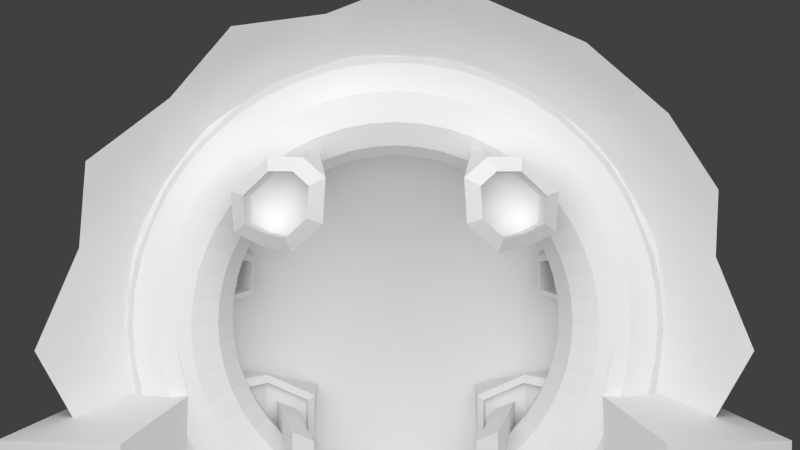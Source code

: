 # Source: helmet.blend  (saved by Blender 2.63.0; exported with 4.5.12 LTS)
import bpy
from mathutils import Matrix  # noqa: F401  (used for matrix-valued properties, if any)

bpy.ops.wm.read_factory_settings(use_empty=True)
scene = bpy.context.scene
scene.name = 'Scene'

# ---- collections
col_collection_1 = bpy.data.collections.new('Collection 1'); scene.collection.children.link(col_collection_1)

# ---- materials (node trees are filled in below, after node groups)
mat_frame = bpy.data.materials.new('frame')
mat_frame.alpha_threshold = 0.0
mat_frame.use_transparent_shadow = False
mat_frame.roughness = 0.5
mat_frame.line_color = (0.0, 0.0, 0.0, 1.0)
mat_shield = bpy.data.materials.new('shield')
mat_shield.alpha_threshold = 0.0
mat_shield.use_transparent_shadow = False
mat_shield.roughness = 0.5
mat_shield.line_color = (0.0, 0.0, 0.0, 1.0)

# ---- material node trees

# ---- world
world_world = bpy.data.worlds.new('World'); scene.world = world_world
world_world.color = (0.05088, 0.05088, 0.05088)
world_world.use_sun_shadow = False
world_world.sun_shadow_jitter_overblur = 0.0
world_world.cycles.sampling_method = 'MANUAL'
world_world.cycles.sample_map_resolution = 256

# ---- cameras
cam_camera = bpy.data.cameras.new('Camera')
cam_camera.clip_end = 100.0
cam_camera.lens = 27.71
cam_camera.sensor_width = 32.0
cam_camera.sensor_height = 18.0
cam_camera.ortho_scale = 7.314
cam_camera.lens_unit = 'FOV'
cam_camera.dof.focus_distance = 0.0
cam_camera.dof.aperture_fstop = 128.0

# ---- lights
light_lamp = bpy.data.lights.new('Lamp', 'POINT')
light_lamp.transmission_factor = 0.0
light_lamp.cutoff_distance = 30.0
light_lamp.energy = 100.0
light_lamp.shadow_buffer_clip_start = 1.001
light_lamp.shadow_soft_size = 1.0
light_lamp.shadow_maximum_resolution = 0.006
light_lamp.use_absolute_resolution = True
light_lamp.cycles.use_multiple_importance_sampling = False

# ---- meshes
me_torus = bpy.data.meshes.new('Torus')
me_torus.from_pydata([(1.25, 0.0, 0.0), (1.217, 0.0, 0.125), (1.125, 0.0, 0.2165), (1.0, 0.0, 0.25), (0.875, 0.0, 0.2165), (0.7835, 0.0, 0.125), (0.75, 0.0, 3.062e-17), (0.7835, 0.0, -0.125), (0.875, 0.0, -0.2165), (1.0, 0.0, -0.25), (1.125, 0.0, -0.2165), (1.217, 0.0, -0.125), (1.239, 0.1632, 0.0), (1.206, 0.1588, 0.125), (1.115, 0.1468, 0.2165), (0.9914, 0.1305, 0.25), (0.8675, 0.1142, 0.2165), (0.7768, 0.1023, 0.125), (0.7436, 0.09789, 3.062e-17), (0.7768, 0.1023, -0.125), (0.8675, 0.1142, -0.2165), (0.9914, 0.1305, -0.25), (1.115, 0.1468, -0.2165), (1.206, 0.1588, -0.125), (1.207, 0.3235, 0.0), (1.175, 0.3149, 0.125), (1.087, 0.2912, 0.2165), (0.9659, 0.2588, 0.25), (0.8452, 0.2265, 0.2165), (0.7568, 0.2028, 0.125), (0.7244, 0.1941, 3.062e-17), (0.7568, 0.2028, -0.125), (0.8452, 0.2265, -0.2165), (0.9659, 0.2588, -0.25), (1.087, 0.2912, -0.2165), (1.175, 0.3149, -0.125), (1.155, 0.4784, 0.0), (1.124, 0.4655, 0.125), (1.039, 0.4305, 0.2165), (0.9239, 0.3827, 0.25), (0.8084, 0.3348, 0.2165), (0.7239, 0.2998, 0.125), (0.6929, 0.287, 3.062e-17), (0.7239, 0.2998, -0.125), (0.8084, 0.3348, -0.2165), (0.9239, 0.3827, -0.25), (1.039, 0.4305, -0.2165), (1.124, 0.4655, -0.125), (1.083, 0.625, 0.0), (1.054, 0.6083, 0.125), (0.9743, 0.5625, 0.2165), (0.866, 0.5, 0.25), (0.7578, 0.4375, 0.2165), (0.6785, 0.3917, 0.125), (0.6495, 0.375, 3.062e-17), (0.6785, 0.3917, -0.125), (0.7578, 0.4375, -0.2165), (0.866, 0.5, -0.25), (0.9743, 0.5625, -0.2165), (1.054, 0.6083, -0.125), (0.9917, 0.761, 0.0), (0.9651, 0.7406, 0.125), (0.8925, 0.6849, 0.2165), (0.7934, 0.6088, 0.25), (0.6942, 0.5327, 0.2165), (0.6216, 0.477, 0.125), (0.595, 0.4566, 3.062e-17), (0.6216, 0.477, -0.125), (0.6942, 0.5327, -0.2165), (0.7934, 0.6088, -0.25), (0.8925, 0.6849, -0.2165), (0.9651, 0.7406, -0.125), (0.8839, 0.8839, 0.0), (0.8602, 0.8602, 0.125), (0.7955, 0.7955, 0.2165), (0.7071, 0.7071, 0.25), (0.6187, 0.6187, 0.2165), (0.554, 0.554, 0.125), (0.5303, 0.5303, 3.062e-17), (0.554, 0.554, -0.125), (0.6187, 0.6187, -0.2165), (0.7071, 0.7071, -0.25), (0.7955, 0.7955, -0.2165), (0.8602, 0.8602, -0.125), (0.761, 0.9917, 0.0), (0.7406, 0.9651, 0.125), (0.6849, 0.8925, 0.2165), (0.6088, 0.7934, 0.25), (0.5327, 0.6942, 0.2165), (0.477, 0.6216, 0.125), (0.4566, 0.595, 3.062e-17), (0.477, 0.6216, -0.125), (0.5327, 0.6942, -0.2165), (0.6088, 0.7934, -0.25), (0.6849, 0.8925, -0.2165), (0.7406, 0.9651, -0.125), (0.625, 1.083, 0.0), (0.6083, 1.054, 0.125), (0.5625, 0.9743, 0.2165), (0.5, 0.866, 0.25), (0.4375, 0.7578, 0.2165), (0.3917, 0.6785, 0.125), (0.375, 0.6495, 3.062e-17), (0.3917, 0.6785, -0.125), (0.4375, 0.7578, -0.2165), (0.5, 0.866, -0.25), (0.5625, 0.9743, -0.2165), (0.6083, 1.054, -0.125), (0.4784, 1.155, 0.0), (0.4655, 1.124, 0.125), (0.4305, 1.039, 0.2165), (0.3827, 0.9239, 0.25), (0.3348, 0.8084, 0.2165), (0.2998, 0.7239, 0.125), (0.287, 0.6929, 3.062e-17), (0.2998, 0.7239, -0.125), (0.3348, 0.8084, -0.2165), (0.3827, 0.9239, -0.25), (0.4305, 1.039, -0.2165), (0.4655, 1.124, -0.125), (0.3235, 1.207, 0.0), (0.3149, 1.175, 0.125), (0.2912, 1.087, 0.2165), (0.2588, 0.9659, 0.25), (0.2265, 0.8452, 0.2165), (0.2028, 0.7568, 0.125), (0.1941, 0.7244, 3.062e-17), (0.2028, 0.7568, -0.125), (0.2265, 0.8452, -0.2165), (0.2588, 0.9659, -0.25), (0.2912, 1.087, -0.2165), (0.3149, 1.175, -0.125), (0.1632, 1.239, 0.0), (0.1588, 1.206, 0.125), (0.1468, 1.115, 0.2165), (0.1305, 0.9914, 0.25), (0.1142, 0.8675, 0.2165), (0.1023, 0.7768, 0.125), (0.09789, 0.7436, 3.062e-17), (0.1023, 0.7768, -0.125), (0.1142, 0.8675, -0.2165), (0.1305, 0.9914, -0.25), (0.1468, 1.115, -0.2165), (0.1588, 1.206, -0.125), (5.96e-08, 1.25, 0.0), (1.192e-07, 1.217, 0.125), (1.192e-07, 1.125, 0.2165), (8.941e-08, 1.0, 0.25), (8.941e-08, 0.875, 0.2165), (5.96e-08, 0.7835, 0.125), (8.941e-08, 0.75, 3.062e-17), (5.96e-08, 0.7835, -0.125), (8.941e-08, 0.875, -0.2165), (8.941e-08, 1.0, -0.25), (1.192e-07, 1.125, -0.2165), (1.192e-07, 1.217, -0.125), (-0.1632, 1.239, 0.0), (-0.1588, 1.206, 0.125), (-0.1468, 1.115, 0.2165), (-0.1305, 0.9914, 0.25), (-0.1142, 0.8675, 0.2165), (-0.1023, 0.7768, 0.125), (-0.09789, 0.7436, 3.062e-17), (-0.1023, 0.7768, -0.125), (-0.1142, 0.8675, -0.2165), (-0.1305, 0.9914, -0.25), (-0.1468, 1.115, -0.2165), (-0.1588, 1.206, -0.125), (-0.3235, 1.207, 0.0), (-0.3149, 1.175, 0.125), (-0.2912, 1.087, 0.2165), (-0.2588, 0.9659, 0.25), (-0.2265, 0.8452, 0.2165), (-0.2028, 0.7568, 0.125), (-0.1941, 0.7244, 3.062e-17), (-0.2028, 0.7568, -0.125), (-0.2265, 0.8452, -0.2165), (-0.2588, 0.9659, -0.25), (-0.2912, 1.087, -0.2165), (-0.3149, 1.175, -0.125), (-0.4784, 1.155, 0.0), (-0.4655, 1.124, 0.125), (-0.4305, 1.039, 0.2165), (-0.3827, 0.9239, 0.25), (-0.3348, 0.8084, 0.2165), (-0.2998, 0.7239, 0.125), (-0.287, 0.6929, 3.062e-17), (-0.2998, 0.7239, -0.125), (-0.3348, 0.8084, -0.2165), (-0.3827, 0.9239, -0.25), (-0.4305, 1.039, -0.2165), (-0.4655, 1.124, -0.125), (-0.625, 1.083, 0.0), (-0.6083, 1.054, 0.125), (-0.5625, 0.9743, 0.2165), (-0.5, 0.866, 0.25), (-0.4375, 0.7578, 0.2165), (-0.3917, 0.6785, 0.125), (-0.375, 0.6495, 3.062e-17), (-0.3917, 0.6785, -0.125), (-0.4375, 0.7578, -0.2165), (-0.5, 0.866, -0.25), (-0.5625, 0.9743, -0.2165), (-0.6083, 1.054, -0.125), (-0.761, 0.9917, 0.0), (-0.7406, 0.9651, 0.125), (-0.6849, 0.8925, 0.2165), (-0.6088, 0.7934, 0.25), (-0.5327, 0.6942, 0.2165), (-0.477, 0.6216, 0.125), (-0.4566, 0.595, 3.062e-17), (-0.477, 0.6216, -0.125), (-0.5327, 0.6942, -0.2165), (-0.6088, 0.7934, -0.25), (-0.6849, 0.8925, -0.2165), (-0.7406, 0.9651, -0.125), (-0.8839, 0.8839, 0.0), (-0.8602, 0.8602, 0.125), (-0.7955, 0.7955, 0.2165), (-0.7071, 0.7071, 0.25), (-0.6187, 0.6187, 0.2165), (-0.554, 0.554, 0.125), (-0.5303, 0.5303, 3.062e-17), (-0.554, 0.554, -0.125), (-0.6187, 0.6187, -0.2165), (-0.7071, 0.7071, -0.25), (-0.7955, 0.7955, -0.2165), (-0.8602, 0.8602, -0.125), (-0.9917, 0.761, 0.0), (-0.9651, 0.7406, 0.125), (-0.8925, 0.6849, 0.2165), (-0.7934, 0.6088, 0.25), (-0.6942, 0.5327, 0.2165), (-0.6216, 0.477, 0.125), (-0.595, 0.4566, 3.062e-17), (-0.6216, 0.477, -0.125), (-0.6942, 0.5327, -0.2165), (-0.7934, 0.6088, -0.25), (-0.8925, 0.6849, -0.2165), (-0.9651, 0.7406, -0.125), (-1.083, 0.625, 0.0), (-1.054, 0.6083, 0.125), (-0.9743, 0.5625, 0.2165), (-0.866, 0.5, 0.25), (-0.7578, 0.4375, 0.2165), (-0.6785, 0.3917, 0.125), (-0.6495, 0.375, 3.062e-17), (-0.6785, 0.3917, -0.125), (-0.7578, 0.4375, -0.2165), (-0.866, 0.5, -0.25), (-0.9743, 0.5625, -0.2165), (-1.054, 0.6083, -0.125), (-1.155, 0.4784, 0.0), (-1.124, 0.4655, 0.125), (-1.039, 0.4305, 0.2165), (-0.9239, 0.3827, 0.25), (-0.8084, 0.3348, 0.2165), (-0.7239, 0.2998, 0.125), (-0.6929, 0.287, 3.062e-17), (-0.7239, 0.2998, -0.125), (-0.8084, 0.3348, -0.2165), (-0.9239, 0.3827, -0.25), (-1.039, 0.4305, -0.2165), (-1.124, 0.4655, -0.125), (-1.207, 0.3235, 0.0), (-1.175, 0.3149, 0.125), (-1.087, 0.2912, 0.2165), (-0.9659, 0.2588, 0.25), (-0.8452, 0.2265, 0.2165), (-0.7568, 0.2028, 0.125), (-0.7244, 0.1941, 3.062e-17), (-0.7568, 0.2028, -0.125), (-0.8452, 0.2265, -0.2165), (-0.9659, 0.2588, -0.25), (-1.087, 0.2912, -0.2165), (-1.175, 0.3149, -0.125), (-1.239, 0.1632, 0.0), (-1.206, 0.1588, 0.125), (-1.115, 0.1468, 0.2165), (-0.9914, 0.1305, 0.25), (-0.8675, 0.1142, 0.2165), (-0.7768, 0.1023, 0.125), (-0.7436, 0.09789, 3.062e-17), (-0.7768, 0.1023, -0.125), (-0.8675, 0.1142, -0.2165), (-0.9914, 0.1305, -0.25), (-1.115, 0.1468, -0.2165), (-1.206, 0.1588, -0.125), (-1.25, 1.093e-07, 0.0), (-1.217, 1.064e-07, 0.125), (-1.125, 9.835e-08, 0.2165), (-1.0, 8.742e-08, 0.25), (-0.875, 7.649e-08, 0.2165), (-0.7835, 6.85e-08, 0.125), (-0.75, 6.557e-08, 3.062e-17), (-0.7835, 6.85e-08, -0.125), (-0.875, 7.649e-08, -0.2165), (-1.0, 8.742e-08, -0.25), (-1.125, 9.835e-08, -0.2165), (-1.217, 1.064e-07, -0.125), (-1.239, -0.1632, 0.0), (-1.206, -0.1588, 0.125), (-1.115, -0.1468, 0.2165), (-0.9914, -0.1305, 0.25), (-0.8675, -0.1142, 0.2165), (-0.7768, -0.1023, 0.125), (-0.7436, -0.09789, 3.062e-17), (-0.7768, -0.1023, -0.125), (-0.8675, -0.1142, -0.2165), (-0.9914, -0.1305, -0.25), (-1.115, -0.1468, -0.2165), (-1.206, -0.1588, -0.125), (-1.207, -0.3235, 0.0), (-1.175, -0.3149, 0.125), (-1.087, -0.2912, 0.2165), (-0.9659, -0.2588, 0.25), (-0.8452, -0.2265, 0.2165), (-0.7568, -0.2028, 0.125), (-0.7244, -0.1941, 3.062e-17), (-0.7568, -0.2028, -0.125), (-0.8452, -0.2265, -0.2165), (-0.9659, -0.2588, -0.25), (-1.087, -0.2912, -0.2165), (-1.175, -0.3149, -0.125), (-1.155, -0.4784, 0.0), (-1.124, -0.4655, 0.125), (-1.039, -0.4305, 0.2165), (-0.9239, -0.3827, 0.25), (-0.8084, -0.3348, 0.2165), (-0.7239, -0.2998, 0.125), (-0.6929, -0.287, 3.062e-17), (-0.7239, -0.2998, -0.125), (-0.8084, -0.3348, -0.2165), (-0.9239, -0.3827, -0.25), (-1.039, -0.4305, -0.2165), (-1.124, -0.4655, -0.125), (-1.083, -0.625, 0.0), (-1.054, -0.6083, 0.125), (-0.9743, -0.5625, 0.2165), (-0.866, -0.5, 0.25), (-0.7578, -0.4375, 0.2165), (-0.6785, -0.3917, 0.125), (-0.6495, -0.375, 3.062e-17), (-0.6785, -0.3917, -0.125), (-0.7578, -0.4375, -0.2165), (-0.866, -0.5, -0.25), (-0.9743, -0.5625, -0.2165), (-1.054, -0.6083, -0.125), (-0.9917, -0.761, 0.0), (-0.9651, -0.7406, 0.125), (-0.8925, -0.6849, 0.2165), (-0.7934, -0.6088, 0.25), (-0.6942, -0.5327, 0.2165), (-0.6216, -0.477, 0.125), (-0.595, -0.4566, 3.062e-17), (-0.6216, -0.477, -0.125), (-0.6942, -0.5327, -0.2165), (-0.7934, -0.6088, -0.25), (-0.8925, -0.6849, -0.2165), (-0.9651, -0.7406, -0.125), (-0.8839, -0.8839, 0.0), (-0.8602, -0.8602, 0.125), (-0.7955, -0.7955, 0.2165), (-0.7071, -0.7071, 0.25), (-0.6187, -0.6187, 0.2165), (-0.554, -0.554, 0.125), (-0.5303, -0.5303, 3.062e-17), (-0.554, -0.554, -0.125), (-0.6187, -0.6187, -0.2165), (-0.7071, -0.7071, -0.25), (-0.7955, -0.7955, -0.2165), (-0.8602, -0.8602, -0.125), (-0.761, -0.9917, 0.0), (-0.7406, -0.9651, 0.125), (-0.6849, -0.8925, 0.2165), (-0.6088, -0.7934, 0.25), (-0.5327, -0.6942, 0.2165), (-0.477, -0.6216, 0.125), (-0.4566, -0.595, 3.062e-17), (-0.477, -0.6216, -0.125), (-0.5327, -0.6942, -0.2165), (-0.6088, -0.7934, -0.25), (-0.6849, -0.8925, -0.2165), (-0.7406, -0.9651, -0.125), (-0.625, -1.083, 0.0), (-0.6083, -1.054, 0.125), (-0.5625, -0.9743, 0.2165), (-0.5, -0.866, 0.25), (-0.4375, -0.7578, 0.2165), (-0.3917, -0.6785, 0.125), (-0.375, -0.6495, 3.062e-17), (-0.3917, -0.6785, -0.125), (-0.4375, -0.7578, -0.2165), (-0.5, -0.866, -0.25), (-0.5625, -0.9743, -0.2165), (-0.6083, -1.054, -0.125), (-0.4784, -1.155, 0.0), (-0.4655, -1.124, 0.125), (-0.4305, -1.039, 0.2165), (-0.3827, -0.9239, 0.25), (-0.3348, -0.8084, 0.2165), (-0.2998, -0.7239, 0.125), (-0.287, -0.6929, 3.062e-17), (-0.2998, -0.7239, -0.125), (-0.3348, -0.8084, -0.2165), (-0.3827, -0.9239, -0.25), (-0.4305, -1.039, -0.2165), (-0.4655, -1.124, -0.125), (-0.3235, -1.207, 0.0), (-0.3149, -1.175, 0.125), (-0.2912, -1.087, 0.2165), (-0.2588, -0.9659, 0.25), (-0.2265, -0.8452, 0.2165), (-0.2028, -0.7568, 0.125), (-0.1941, -0.7244, 3.062e-17), (-0.2028, -0.7568, -0.125), (-0.2265, -0.8452, -0.2165), (-0.2588, -0.9659, -0.25), (-0.2912, -1.087, -0.2165), (-0.3149, -1.175, -0.125), (-0.1632, -1.239, 0.0), (-0.1588, -1.206, 0.125), (-0.1468, -1.115, 0.2165), (-0.1305, -0.9914, 0.25), (-0.1142, -0.8675, 0.2165), (-0.1023, -0.7768, 0.125), (-0.0979, -0.7436, 3.062e-17), (-0.1023, -0.7768, -0.125), (-0.1142, -0.8675, -0.2165), (-0.1305, -0.9914, -0.25), (-0.1468, -1.115, -0.2165), (-0.1588, -1.206, -0.125), (5.96e-08, -1.25, 0.0), (1.192e-07, -1.217, 0.125), (1.192e-07, -1.125, 0.2165), (8.941e-08, -1.0, 0.25), (8.941e-08, -0.875, 0.2165), (5.96e-08, -0.7835, 0.125), (8.941e-08, -0.75, 3.062e-17), (5.96e-08, -0.7835, -0.125), (8.941e-08, -0.875, -0.2165), (8.941e-08, -1.0, -0.25), (1.192e-07, -1.125, -0.2165), (1.192e-07, -1.217, -0.125), (0.1632, -1.239, 0.0), (0.1588, -1.206, 0.125), (0.1468, -1.115, 0.2165), (0.1305, -0.9914, 0.25), (0.1142, -0.8675, 0.2165), (0.1023, -0.7768, 0.125), (0.09789, -0.7436, 3.062e-17), (0.1023, -0.7768, -0.125), (0.1142, -0.8675, -0.2165), (0.1305, -0.9914, -0.25), (0.1468, -1.115, -0.2165), (0.1588, -1.206, -0.125), (0.3235, -1.207, 0.0), (0.3149, -1.175, 0.125), (0.2912, -1.087, 0.2165), (0.2588, -0.9659, 0.25), (0.2265, -0.8452, 0.2165), (0.2028, -0.7568, 0.125), (0.1941, -0.7244, 3.062e-17), (0.2028, -0.7568, -0.125), (0.2265, -0.8452, -0.2165), (0.2588, -0.9659, -0.25), (0.2912, -1.087, -0.2165), (0.3149, -1.175, -0.125), (0.4784, -1.155, 0.0), (0.4655, -1.124, 0.125), (0.4305, -1.039, 0.2165), (0.3827, -0.9239, 0.25), (0.3348, -0.8084, 0.2165), (0.2998, -0.7239, 0.125), (0.287, -0.6929, 3.062e-17), (0.2998, -0.7239, -0.125), (0.3348, -0.8084, -0.2165), (0.3827, -0.9239, -0.25), (0.4305, -1.039, -0.2165), (0.4655, -1.124, -0.125), (0.625, -1.083, 0.0), (0.6083, -1.054, 0.125), (0.5625, -0.9743, 0.2165), (0.5, -0.866, 0.25), (0.4375, -0.7578, 0.2165), (0.3917, -0.6785, 0.125), (0.375, -0.6495, 3.062e-17), (0.3917, -0.6785, -0.125), (0.4375, -0.7578, -0.2165), (0.5, -0.866, -0.25), (0.5625, -0.9743, -0.2165), (0.6083, -1.054, -0.125), (0.761, -0.9917, 0.0), (0.7406, -0.9651, 0.125), (0.6849, -0.8925, 0.2165), (0.6088, -0.7934, 0.25), (0.5327, -0.6942, 0.2165), (0.477, -0.6216, 0.125), (0.4566, -0.595, 3.062e-17), (0.477, -0.6216, -0.125), (0.5327, -0.6942, -0.2165), (0.6088, -0.7934, -0.25), (0.6849, -0.8925, -0.2165), (0.7406, -0.9651, -0.125), (0.8839, -0.8839, 0.0), (0.8602, -0.8602, 0.125), (0.7955, -0.7955, 0.2165), (0.7071, -0.7071, 0.25), (0.6187, -0.6187, 0.2165), (0.554, -0.554, 0.125), (0.5303, -0.5303, 3.062e-17), (0.554, -0.554, -0.125), (0.6187, -0.6187, -0.2165), (0.7071, -0.7071, -0.25), (0.7955, -0.7955, -0.2165), (0.8602, -0.8602, -0.125), (0.9917, -0.761, 0.0), (0.9651, -0.7406, 0.125), (0.8925, -0.6849, 0.2165), (0.7934, -0.6088, 0.25), (0.6942, -0.5327, 0.2165), (0.6216, -0.477, 0.125), (0.595, -0.4566, 3.062e-17), (0.6216, -0.477, -0.125), (0.6942, -0.5327, -0.2165), (0.7934, -0.6088, -0.25), (0.8925, -0.6849, -0.2165), (0.9651, -0.7406, -0.125), (1.083, -0.625, 0.0), (1.054, -0.6083, 0.125), (0.9743, -0.5625, 0.2165), (0.866, -0.5, 0.25), (0.7578, -0.4375, 0.2165), (0.6785, -0.3917, 0.125), (0.6495, -0.375, 3.062e-17), (0.6785, -0.3917, -0.125), (0.7578, -0.4375, -0.2165), (0.866, -0.5, -0.25), (0.9743, -0.5625, -0.2165), (1.054, -0.6083, -0.125), (1.155, -0.4784, 0.0), (1.124, -0.4655, 0.125), (1.039, -0.4305, 0.2165), (0.9239, -0.3827, 0.25), (0.8084, -0.3348, 0.2165), (0.7239, -0.2998, 0.125), (0.6929, -0.287, 3.062e-17), (0.7239, -0.2998, -0.125), (0.8084, -0.3348, -0.2165), (0.9239, -0.3827, -0.25), (1.039, -0.4305, -0.2165), (1.124, -0.4655, -0.125), (1.207, -0.3235, 0.0), (1.175, -0.3149, 0.125), (1.087, -0.2912, 0.2165), (0.9659, -0.2588, 0.25), (0.8452, -0.2265, 0.2165), (0.7568, -0.2028, 0.125), (0.7244, -0.1941, 3.062e-17), (0.7568, -0.2028, -0.125), (0.8452, -0.2265, -0.2165), (0.9659, -0.2588, -0.25), (1.087, -0.2912, -0.2165), (1.175, -0.3149, -0.125), (1.239, -0.1632, 0.0), (1.206, -0.1588, 0.125), (1.115, -0.1468, 0.2165), (0.9914, -0.1305, 0.25), (0.8675, -0.1142, 0.2165), (0.7768, -0.1023, 0.125), (0.7436, -0.09789, 3.062e-17), (0.7768, -0.1023, -0.125), (0.8675, -0.1142, -0.2165), (0.9914, -0.1305, -0.25), (1.115, -0.1468, -0.2165), (1.206, -0.1588, -0.125)], [], [(0, 12, 13, 1), (1, 13, 14, 2), (2, 14, 15, 3), (3, 15, 16, 4), (4, 16, 17, 5), (5, 17, 18, 6), (6, 18, 19, 7), (7, 19, 20, 8), (8, 20, 21, 9), (9, 21, 22, 10), (10, 22, 23, 11), (0, 11, 23, 12), (12, 24, 25, 13), (13, 25, 26, 14), (14, 26, 27, 15), (15, 27, 28, 16), (16, 28, 29, 17), (17, 29, 30, 18), (18, 30, 31, 19), (19, 31, 32, 20), (20, 32, 33, 21), (21, 33, 34, 22), (22, 34, 35, 23), (23, 35, 24, 12), (24, 36, 37, 25), (25, 37, 38, 26), (26, 38, 39, 27), (27, 39, 40, 28), (28, 40, 41, 29), (29, 41, 42, 30), (30, 42, 43, 31), (31, 43, 44, 32), (32, 44, 45, 33), (33, 45, 46, 34), (34, 46, 47, 35), (35, 47, 36, 24), (36, 48, 49, 37), (37, 49, 50, 38), (38, 50, 51, 39), (39, 51, 52, 40), (40, 52, 53, 41), (41, 53, 54, 42), (42, 54, 55, 43), (43, 55, 56, 44), (44, 56, 57, 45), (45, 57, 58, 46), (46, 58, 59, 47), (47, 59, 48, 36), (48, 60, 61, 49), (49, 61, 62, 50), (50, 62, 63, 51), (51, 63, 64, 52), (52, 64, 65, 53), (53, 65, 66, 54), (54, 66, 67, 55), (55, 67, 68, 56), (56, 68, 69, 57), (57, 69, 70, 58), (58, 70, 71, 59), (59, 71, 60, 48), (60, 72, 73, 61), (61, 73, 74, 62), (62, 74, 75, 63), (63, 75, 76, 64), (64, 76, 77, 65), (65, 77, 78, 66), (66, 78, 79, 67), (67, 79, 80, 68), (68, 80, 81, 69), (69, 81, 82, 70), (70, 82, 83, 71), (71, 83, 72, 60), (72, 84, 85, 73), (73, 85, 86, 74), (74, 86, 87, 75), (75, 87, 88, 76), (76, 88, 89, 77), (77, 89, 90, 78), (78, 90, 91, 79), (79, 91, 92, 80), (80, 92, 93, 81), (81, 93, 94, 82), (82, 94, 95, 83), (83, 95, 84, 72), (84, 96, 97, 85), (85, 97, 98, 86), (86, 98, 99, 87), (87, 99, 100, 88), (88, 100, 101, 89), (89, 101, 102, 90), (90, 102, 103, 91), (91, 103, 104, 92), (92, 104, 105, 93), (93, 105, 106, 94), (94, 106, 107, 95), (95, 107, 96, 84), (96, 108, 109, 97), (97, 109, 110, 98), (98, 110, 111, 99), (99, 111, 112, 100), (100, 112, 113, 101), (101, 113, 114, 102), (102, 114, 115, 103), (103, 115, 116, 104), (104, 116, 117, 105), (105, 117, 118, 106), (106, 118, 119, 107), (107, 119, 108, 96), (108, 120, 121, 109), (109, 121, 122, 110), (110, 122, 123, 111), (111, 123, 124, 112), (112, 124, 125, 113), (113, 125, 126, 114), (114, 126, 127, 115), (115, 127, 128, 116), (116, 128, 129, 117), (117, 129, 130, 118), (118, 130, 131, 119), (119, 131, 120, 108), (120, 132, 133, 121), (121, 133, 134, 122), (122, 134, 135, 123), (123, 135, 136, 124), (124, 136, 137, 125), (125, 137, 138, 126), (126, 138, 139, 127), (127, 139, 140, 128), (128, 140, 141, 129), (129, 141, 142, 130), (130, 142, 143, 131), (131, 143, 132, 120), (132, 144, 145, 133), (133, 145, 146, 134), (134, 146, 147, 135), (135, 147, 148, 136), (136, 148, 149, 137), (137, 149, 150, 138), (138, 150, 151, 139), (139, 151, 152, 140), (140, 152, 153, 141), (141, 153, 154, 142), (142, 154, 155, 143), (143, 155, 144, 132), (144, 156, 157, 145), (145, 157, 158, 146), (146, 158, 159, 147), (147, 159, 160, 148), (148, 160, 161, 149), (149, 161, 162, 150), (150, 162, 163, 151), (151, 163, 164, 152), (152, 164, 165, 153), (153, 165, 166, 154), (154, 166, 167, 155), (155, 167, 156, 144), (156, 168, 169, 157), (157, 169, 170, 158), (158, 170, 171, 159), (159, 171, 172, 160), (160, 172, 173, 161), (161, 173, 174, 162), (162, 174, 175, 163), (163, 175, 176, 164), (164, 176, 177, 165), (165, 177, 178, 166), (166, 178, 179, 167), (167, 179, 168, 156), (168, 180, 181, 169), (169, 181, 182, 170), (170, 182, 183, 171), (171, 183, 184, 172), (172, 184, 185, 173), (173, 185, 186, 174), (174, 186, 187, 175), (175, 187, 188, 176), (176, 188, 189, 177), (177, 189, 190, 178), (178, 190, 191, 179), (179, 191, 180, 168), (180, 192, 193, 181), (181, 193, 194, 182), (182, 194, 195, 183), (183, 195, 196, 184), (184, 196, 197, 185), (185, 197, 198, 186), (186, 198, 199, 187), (187, 199, 200, 188), (188, 200, 201, 189), (189, 201, 202, 190), (190, 202, 203, 191), (191, 203, 192, 180), (192, 204, 205, 193), (193, 205, 206, 194), (194, 206, 207, 195), (195, 207, 208, 196), (196, 208, 209, 197), (197, 209, 210, 198), (198, 210, 211, 199), (199, 211, 212, 200), (200, 212, 213, 201), (201, 213, 214, 202), (202, 214, 215, 203), (203, 215, 204, 192), (204, 216, 217, 205), (205, 217, 218, 206), (206, 218, 219, 207), (207, 219, 220, 208), (208, 220, 221, 209), (209, 221, 222, 210), (210, 222, 223, 211), (211, 223, 224, 212), (212, 224, 225, 213), (213, 225, 226, 214), (214, 226, 227, 215), (215, 227, 216, 204), (216, 228, 229, 217), (217, 229, 230, 218), (218, 230, 231, 219), (219, 231, 232, 220), (220, 232, 233, 221), (221, 233, 234, 222), (222, 234, 235, 223), (223, 235, 236, 224), (224, 236, 237, 225), (225, 237, 238, 226), (226, 238, 239, 227), (227, 239, 228, 216), (228, 240, 241, 229), (229, 241, 242, 230), (230, 242, 243, 231), (231, 243, 244, 232), (232, 244, 245, 233), (233, 245, 246, 234), (234, 246, 247, 235), (235, 247, 248, 236), (236, 248, 249, 237), (237, 249, 250, 238), (238, 250, 251, 239), (239, 251, 240, 228), (240, 252, 253, 241), (241, 253, 254, 242), (242, 254, 255, 243), (243, 255, 256, 244), (244, 256, 257, 245), (245, 257, 258, 246), (246, 258, 259, 247), (247, 259, 260, 248), (248, 260, 261, 249), (249, 261, 262, 250), (250, 262, 263, 251), (251, 263, 252, 240), (252, 264, 265, 253), (253, 265, 266, 254), (254, 266, 267, 255), (255, 267, 268, 256), (256, 268, 269, 257), (257, 269, 270, 258), (258, 270, 271, 259), (259, 271, 272, 260), (260, 272, 273, 261), (261, 273, 274, 262), (262, 274, 275, 263), (263, 275, 264, 252), (264, 276, 277, 265), (265, 277, 278, 266), (266, 278, 279, 267), (267, 279, 280, 268), (268, 280, 281, 269), (269, 281, 282, 270), (270, 282, 283, 271), (271, 283, 284, 272), (272, 284, 285, 273), (273, 285, 286, 274), (274, 286, 287, 275), (275, 287, 276, 264), (276, 288, 289, 277), (277, 289, 290, 278), (278, 290, 291, 279), (279, 291, 292, 280), (280, 292, 293, 281), (281, 293, 294, 282), (282, 294, 295, 283), (283, 295, 296, 284), (284, 296, 297, 285), (285, 297, 298, 286), (286, 298, 299, 287), (287, 299, 288, 276), (288, 300, 301, 289), (289, 301, 302, 290), (290, 302, 303, 291), (291, 303, 304, 292), (292, 304, 305, 293), (293, 305, 306, 294), (294, 306, 307, 295), (295, 307, 308, 296), (296, 308, 309, 297), (297, 309, 310, 298), (298, 310, 311, 299), (299, 311, 300, 288), (300, 312, 313, 301), (301, 313, 314, 302), (302, 314, 315, 303), (303, 315, 316, 304), (304, 316, 317, 305), (305, 317, 318, 306), (306, 318, 319, 307), (307, 319, 320, 308), (308, 320, 321, 309), (309, 321, 322, 310), (310, 322, 323, 311), (311, 323, 312, 300), (312, 324, 325, 313), (313, 325, 326, 314), (314, 326, 327, 315), (315, 327, 328, 316), (316, 328, 329, 317), (317, 329, 330, 318), (318, 330, 331, 319), (319, 331, 332, 320), (320, 332, 333, 321), (321, 333, 334, 322), (322, 334, 335, 323), (323, 335, 324, 312), (324, 336, 337, 325), (325, 337, 338, 326), (326, 338, 339, 327), (327, 339, 340, 328), (328, 340, 341, 329), (329, 341, 342, 330), (330, 342, 343, 331), (331, 343, 344, 332), (332, 344, 345, 333), (333, 345, 346, 334), (334, 346, 347, 335), (335, 347, 336, 324), (336, 348, 349, 337), (337, 349, 350, 338), (338, 350, 351, 339), (339, 351, 352, 340), (340, 352, 353, 341), (341, 353, 354, 342), (342, 354, 355, 343), (343, 355, 356, 344), (344, 356, 357, 345), (345, 357, 358, 346), (346, 358, 359, 347), (347, 359, 348, 336), (348, 360, 361, 349), (349, 361, 362, 350), (350, 362, 363, 351), (351, 363, 364, 352), (352, 364, 365, 353), (353, 365, 366, 354), (354, 366, 367, 355), (355, 367, 368, 356), (356, 368, 369, 357), (357, 369, 370, 358), (358, 370, 371, 359), (359, 371, 360, 348), (360, 372, 373, 361), (361, 373, 374, 362), (362, 374, 375, 363), (363, 375, 376, 364), (364, 376, 377, 365), (365, 377, 378, 366), (366, 378, 379, 367), (367, 379, 380, 368), (368, 380, 381, 369), (369, 381, 382, 370), (370, 382, 383, 371), (371, 383, 372, 360), (372, 384, 385, 373), (373, 385, 386, 374), (374, 386, 387, 375), (375, 387, 388, 376), (376, 388, 389, 377), (377, 389, 390, 378), (378, 390, 391, 379), (379, 391, 392, 380), (380, 392, 393, 381), (381, 393, 394, 382), (382, 394, 395, 383), (383, 395, 384, 372), (384, 396, 397, 385), (385, 397, 398, 386), (386, 398, 399, 387), (387, 399, 400, 388), (388, 400, 401, 389), (389, 401, 402, 390), (390, 402, 403, 391), (391, 403, 404, 392), (392, 404, 405, 393), (393, 405, 406, 394), (394, 406, 407, 395), (395, 407, 396, 384), (396, 408, 409, 397), (397, 409, 410, 398), (398, 410, 411, 399), (399, 411, 412, 400), (400, 412, 413, 401), (401, 413, 414, 402), (402, 414, 415, 403), (403, 415, 416, 404), (404, 416, 417, 405), (405, 417, 418, 406), (406, 418, 419, 407), (407, 419, 408, 396), (408, 420, 421, 409), (409, 421, 422, 410), (410, 422, 423, 411), (411, 423, 424, 412), (412, 424, 425, 413), (413, 425, 426, 414), (414, 426, 427, 415), (415, 427, 428, 416), (416, 428, 429, 417), (417, 429, 430, 418), (418, 430, 431, 419), (419, 431, 420, 408), (420, 432, 433, 421), (421, 433, 434, 422), (422, 434, 435, 423), (423, 435, 436, 424), (424, 436, 437, 425), (425, 437, 438, 426), (426, 438, 439, 427), (427, 439, 440, 428), (428, 440, 441, 429), (429, 441, 442, 430), (430, 442, 443, 431), (431, 443, 432, 420), (432, 444, 445, 433), (433, 445, 446, 434), (434, 446, 447, 435), (435, 447, 448, 436), (436, 448, 449, 437), (437, 449, 450, 438), (438, 450, 451, 439), (439, 451, 452, 440), (440, 452, 453, 441), (441, 453, 454, 442), (442, 454, 455, 443), (443, 455, 444, 432), (444, 456, 457, 445), (445, 457, 458, 446), (446, 458, 459, 447), (447, 459, 460, 448), (448, 460, 461, 449), (449, 461, 462, 450), (450, 462, 463, 451), (451, 463, 464, 452), (452, 464, 465, 453), (453, 465, 466, 454), (454, 466, 467, 455), (455, 467, 456, 444), (456, 468, 469, 457), (457, 469, 470, 458), (458, 470, 471, 459), (459, 471, 472, 460), (460, 472, 473, 461), (461, 473, 474, 462), (462, 474, 475, 463), (463, 475, 476, 464), (464, 476, 477, 465), (465, 477, 478, 466), (466, 478, 479, 467), (467, 479, 468, 456), (468, 480, 481, 469), (469, 481, 482, 470), (470, 482, 483, 471), (471, 483, 484, 472), (472, 484, 485, 473), (473, 485, 486, 474), (474, 486, 487, 475), (475, 487, 488, 476), (476, 488, 489, 477), (477, 489, 490, 478), (478, 490, 491, 479), (479, 491, 480, 468), (480, 492, 493, 481), (481, 493, 494, 482), (482, 494, 495, 483), (483, 495, 496, 484), (484, 496, 497, 485), (485, 497, 498, 486), (486, 498, 499, 487), (487, 499, 500, 488), (488, 500, 501, 489), (489, 501, 502, 490), (490, 502, 503, 491), (491, 503, 492, 480), (492, 504, 505, 493), (493, 505, 506, 494), (494, 506, 507, 495), (495, 507, 508, 496), (496, 508, 509, 497), (497, 509, 510, 498), (498, 510, 511, 499), (499, 511, 512, 500), (500, 512, 513, 501), (501, 513, 514, 502), (502, 514, 515, 503), (503, 515, 504, 492), (504, 516, 517, 505), (505, 517, 518, 506), (506, 518, 519, 507), (507, 519, 520, 508), (508, 520, 521, 509), (509, 521, 522, 510), (510, 522, 523, 511), (511, 523, 524, 512), (512, 524, 525, 513), (513, 525, 526, 514), (514, 526, 527, 515), (515, 527, 516, 504), (516, 528, 529, 517), (517, 529, 530, 518), (518, 530, 531, 519), (519, 531, 532, 520), (520, 532, 533, 521), (521, 533, 534, 522), (522, 534, 535, 523), (523, 535, 536, 524), (524, 536, 537, 525), (525, 537, 538, 526), (526, 538, 539, 527), (527, 539, 528, 516), (528, 540, 541, 529), (529, 541, 542, 530), (530, 542, 543, 531), (531, 543, 544, 532), (532, 544, 545, 533), (533, 545, 546, 534), (534, 546, 547, 535), (535, 547, 548, 536), (536, 548, 549, 537), (537, 549, 550, 538), (538, 550, 551, 539), (539, 551, 540, 528), (540, 552, 553, 541), (541, 553, 554, 542), (542, 554, 555, 543), (543, 555, 556, 544), (544, 556, 557, 545), (545, 557, 558, 546), (546, 558, 559, 547), (547, 559, 560, 548), (548, 560, 561, 549), (549, 561, 562, 550), (550, 562, 563, 551), (551, 563, 552, 540), (552, 564, 565, 553), (553, 565, 566, 554), (554, 566, 567, 555), (555, 567, 568, 556), (556, 568, 569, 557), (557, 569, 570, 558), (558, 570, 571, 559), (559, 571, 572, 560), (560, 572, 573, 561), (561, 573, 574, 562), (562, 574, 575, 563), (563, 575, 564, 552), (564, 0, 1, 565), (565, 1, 2, 566), (566, 2, 3, 567), (567, 3, 4, 568), (568, 4, 5, 569), (569, 5, 6, 570), (570, 6, 7, 571), (571, 7, 8, 572), (572, 8, 9, 573), (573, 9, 10, 574), (574, 10, 11, 575), (575, 11, 0, 564)])
me_torus.materials.append(mat_frame)
me_torus.use_remesh_preserve_volume = False
me_torus.use_remesh_preserve_attributes = False
me_torus.use_mirror_vertex_groups = False
me_torus.update()
me_cube_003 = bpy.data.meshes.new('Cube.003')
me_cube_003.from_pydata([(0.5848, 2.305, -0.1716), (0.4176, 1.659, 1.328), (0.9269, -1.465, -0.1716), (0.628, -1.59, -0.1716), (0.5848, 2.305, 1.328), (0.4176, 1.659, -0.1716), (0.9269, -1.465, 1.328), (0.628, -1.59, 1.328), (0.5953, 0.4063, -0.1716), (0.8483, 0.7567, 1.328), (0.5953, 0.4063, 1.328), (0.8483, 0.7567, -0.1716), (0.2782, 2.585, 0.2319), (0.2691, 1.894, 0.9249), (0.2782, 2.585, 0.9249), (0.2691, 1.894, 0.2319), (0.6116, -0.5569, 1.328), (0.5204, 1.138, 1.328), (0.8841, -0.2665, -0.1716), (0.5204, 1.138, -0.1716), (0.8841, -0.2665, 1.328), (0.6116, -0.5569, -0.1716), (0.7131, 1.618, 1.328), (0.7131, 1.618, -0.1716), (0.8973, 0.7567, 2.484), (0.6443, 0.4063, 2.484), (0.5694, 1.138, 2.484), (0.7621, 1.618, 2.484), (0.8552, 0.7567, 4.145), (0.6299, 0.4063, 3.569), (0.5633, 1.138, 3.398), (0.7348, 1.618, 3.837), (0.6259, 0.7567, 5.689), (0.4702, 0.4063, 4.692), (0.4242, 1.138, 4.397), (0.5427, 1.618, 5.156), (0.0, 0.7567, 6.732), (0.0, 0.4063, 5.677), (0.0, 1.138, 5.303), (0.0, 1.618, 6.266), (0.341, 0.7567, 6.386), (0.2401, 1.138, 5.025), (0.2631, 0.4063, 5.36), (0.2994, 1.618, 5.886), (0.3406, 2.029, 4.153), (0.4126, 2.472, 4.471), (0.2289, 2.171, 4.506), (0.2649, 2.637, 4.882), (0.459, 1.736, 2.629), (0.5482, 2.304, 2.629), (0.4553, 1.727, 3.243), (0.5316, 2.265, 3.537), (0.3628, 1.109, 3.9), (0.2395, 0.8598, 4.102), (0.4335, -0.2858, 4.246), (0.244, -0.2858, 4.702), (0.3508, -0.2858, 3.519), (0.191, -0.2858, 3.814), (0.3012, 0.9844, 4.001), (0.273, -0.2858, 3.436), (0.3321, 1.138, 4.711), (0.3367, -0.2858, 4.705), (0.3935, 1.123, 4.148), (0.2398, 0.9987, 4.563), (0.4266, -0.2858, 3.709), (0.3923, -0.04892, 4.19), (0.183, -0.2858, 4.431), (0.3923, -0.5063, 4.19), (0.2634, -0.5063, 4.5), (0.3361, -0.5063, 3.695), (0.2274, -0.5063, 3.896), (0.2831, -0.5063, 3.639), (0.3265, -0.5063, 4.502), (0.3876, -0.5063, 3.825), (0.222, -0.5063, 4.316), (0.2634, -0.04892, 4.5), (0.3361, -0.04892, 3.695), (0.2274, -0.04892, 3.896), (0.2831, -0.04892, 3.639), (0.3265, -0.04892, 4.502), (0.3876, -0.04892, 3.825), (0.3048, -0.04892, 4.07), (0.222, -0.04892, 4.316), (0.5422, 1.167, 2.607), (0.5378, 1.167, 3.269), (0.4622, 1.6, 2.712), (0.4596, 1.594, 3.157), (0.6015, 1.44, 2.618), (0.597, 1.44, 3.28), (0.5215, 1.873, 2.723), (0.5188, 1.867, 3.168), (0.4113, 1.606, 1.206), (0.4113, 1.606, -0.04952), (0.287, 1.802, 0.8684), (0.287, 1.802, 0.2883), (0.4974, 1.169, 1.206), (0.4974, 1.169, -0.04952), (0.4213, 1.705, 1.206), (0.4213, 1.705, -0.04952), (0.2969, 1.901, 0.8684), (0.2969, 1.901, 0.2883), (0.5074, 1.268, 1.206), (0.5074, 1.268, -0.04952), (0.0, 0.5065, 5.524), (0.0, 0.9955, 5.274), (0.2006, 0.9955, 5.088), (0.216, 0.5065, 5.312), (0.0, 0.6298, 5.771), (0.0, 1.119, 5.521), (0.21, 1.119, 5.335), (0.2254, 0.6298, 5.559), (0.599, 0.4635, 3.64), (0.5469, 1.035, 3.506), (0.4741, 0.4635, 4.518), (0.4381, 1.035, 4.288), (0.627, 0.5486, 3.738), (0.5748, 1.121, 3.605), (0.5021, 0.5486, 4.617), (0.466, 1.121, 4.386), (0.6274, 0.4243, 2.544), (0.562, 1.063, 2.544), (0.6149, 0.4243, 3.492), (0.5566, 1.063, 3.343), (0.6586, 0.5006, 2.552), (0.5932, 1.139, 2.552), (0.646, 0.5006, 3.5), (0.5878, 1.139, 3.351), (0.3884, 1.757, 0.8744), (0.3884, 1.757, 0.2824), (0.3298, 1.849, 0.7151), (0.3298, 1.849, 0.4416), (0.2894, 0.1941, 0.8744), (0.2894, 0.1941, 0.2824), (0.2308, 0.287, 0.7151), (0.2308, 0.287, 0.4416)], [], [(0, 5, 15, 12), (20, 6, 2, 18), (6, 7, 3, 2), (17, 10, 25, 26), (21, 18, 2, 3), (9, 11, 23, 22), (7, 16, 21, 3), (23, 19, 5, 0), (92, 94, 15, 5), (16, 20, 9, 10), (96, 92, 5, 19), (14, 13, 1, 4), (4, 0, 12, 14), (9, 20, 18, 11), (4, 1, 17, 22), (22, 23, 0, 4), (11, 8, 19, 23), (7, 6, 20, 16), (8, 11, 18, 21), (16, 10, 8, 21), (17, 19, 8, 10), (28, 29, 25, 24), (27, 24, 9, 22), (26, 27, 22, 17), (24, 25, 10, 9), (32, 33, 29, 28), (121, 119, 25, 29), (48, 49, 27, 26), (31, 28, 24, 27), (43, 40, 32, 35), (113, 111, 29, 33), (34, 35, 31, 30), (35, 32, 28, 31), (39, 38, 37, 36), (36, 37, 42, 40), (104, 103, 37, 38), (39, 36, 40, 43), (38, 39, 43, 41), (40, 42, 33, 32), (34, 33, 42, 41, 60), (14, 12, 15, 13), (46, 47, 45, 44), (43, 35, 45, 47), (47, 46, 41, 43), (44, 45, 35, 34), (50, 51, 49, 48), (83, 85, 48, 26), (30, 31, 51, 50), (31, 27, 49, 51), (46, 44, 52, 58, 53), (61, 54, 34, 60), (44, 34, 62, 52), (41, 46, 53, 63), (71, 70, 57, 59), (57, 66, 63, 53), (52, 62, 64, 56), (58, 52, 56, 59), (53, 58, 59, 57), (64, 54, 67, 73), (55, 61, 60, 41), (72, 67, 54, 61), (66, 55, 41, 63), (73, 69, 56, 64), (62, 34, 54, 64), (74, 70, 77, 82), (73, 67, 65, 80), (79, 65, 67, 72), (80, 76, 69, 73), (66, 57, 70, 74), (74, 68, 55, 66), (59, 56, 69, 71), (61, 55, 68, 72), (78, 76, 80, 81), (77, 78, 81, 82), (81, 80, 65, 79), (82, 81, 79, 75), (82, 75, 68, 74), (72, 68, 75, 79), (71, 69, 76, 78), (78, 77, 70, 71), (86, 85, 89, 90), (50, 48, 85, 86), (30, 50, 86, 84), (84, 83, 26, 30), (90, 89, 87, 88), (87, 89, 85, 83), (84, 86, 90, 88), (88, 87, 83, 84), (95, 91, 97, 101), (91, 93, 99, 97), (13, 15, 94, 93), (95, 96, 19, 17), (1, 13, 93, 91), (17, 1, 91, 95), (97, 98, 102, 101), (99, 100, 130, 129), (98, 100, 94, 92), (101, 102, 96, 95), (93, 94, 100, 99), (102, 98, 92, 96), (109, 108, 104, 105), (42, 37, 103, 106), (106, 105, 41, 42), (105, 104, 38, 41), (109, 110, 107, 108), (106, 103, 107, 110), (110, 109, 105, 106), (108, 107, 103, 104), (112, 111, 115, 116), (30, 29, 111, 112), (114, 113, 33, 34), (34, 30, 112, 114), (116, 115, 117, 118), (118, 117, 113, 114), (117, 115, 111, 113), (114, 112, 116, 118), (125, 123, 119, 121), (26, 25, 119, 120), (122, 121, 29, 30), (30, 26, 120, 122), (124, 123, 125, 126), (122, 120, 124, 126), (120, 119, 123, 124), (126, 125, 121, 122), (129, 130, 134, 133), (128, 130, 100, 98), (97, 99, 129, 127), (127, 128, 98, 97), (133, 134, 132, 131), (132, 134, 130, 128), (127, 129, 133, 131), (131, 132, 128, 127)])
_uv = me_cube_003.uv_layers.new(name='UVMap')
_uv.uv.foreach_set('vector', [0.009811, 0.1534, 0.06863, 0.1285, 0.06302, 0.175, 0.0, 0.2022, 0.5425, 0.1495, 0.4239, 0.1487, 0.4257, 0.0, 0.5443, 0.0008649, 0.4239, 0.6908, 0.4549, 0.6912, 0.4553, 0.8399, 0.4244, 0.8396, 0.1753, 0.2443, 0.2419, 0.2153, 0.2875, 0.3204, 0.2208, 0.3494, 0.9011, 0.6052, 0.9298, 0.5779, 0.9263, 0.6966, 0.8961, 0.7074, 0.6438, 0.1503, 0.6456, 0.001599, 0.7322, 0.002827, 0.7303, 0.1515, 0.4239, 0.1367, 0.3297, 0.1774, 0.2707, 0.04071, 0.3648, 0.0, 0.925, 0.3907, 0.903, 0.4372, 0.8962, 0.3852, 0.9168, 0.3222, 0.06863, 0.1285, 0.06302, 0.175, 0.06302, 0.175, 0.06863, 0.1285, 0.8325, 0.744, 0.86, 0.7724, 0.8584, 0.874, 0.8326, 0.8397, 0.903, 0.4372, 0.8962, 0.3852, 0.8962, 0.3852, 0.903, 0.4372, 0.02729, 0.2653, 0.09031, 0.2381, 0.1277, 0.2652, 0.06889, 0.2901, 0.7995, 0.1526, 0.8014, 0.003923, 0.8322, 0.04584, 0.8314, 0.1145, 0.6438, 0.1503, 0.5425, 0.1495, 0.5443, 0.0008649, 0.6456, 0.001599, 0.4846, 0.6908, 0.4848, 0.7571, 0.462, 0.8047, 0.4553, 0.7537, 0.7303, 0.1515, 0.7322, 0.002827, 0.8014, 0.003923, 0.7995, 0.1526, 0.9328, 0.4766, 0.9057, 0.5099, 0.903, 0.4372, 0.925, 0.3907, 0.8322, 0.6414, 0.8621, 0.6533, 0.86, 0.7724, 0.8325, 0.744, 0.9057, 0.5099, 0.9328, 0.4766, 0.9298, 0.5779, 0.9011, 0.6052, 0.3297, 0.1774, 0.2419, 0.2153, 0.1829, 0.07866, 0.2707, 0.04071, 0.1753, 0.2443, 0.1162, 0.1077, 0.1829, 0.07866, 0.2419, 0.2153, 0.6403, 0.4294, 0.6092, 0.3734, 0.6103, 0.2658, 0.6418, 0.2645, 0.7283, 0.2657, 0.6418, 0.2645, 0.6438, 0.1503, 0.7303, 0.1515, 0.2208, 0.3494, 0.1771, 0.3677, 0.1315, 0.2626, 0.1753, 0.2443, 0.6418, 0.2645, 0.6103, 0.2658, 0.6123, 0.1516, 0.6438, 0.1503, 0.8322, 0.4393, 0.8795, 0.5301, 0.8961, 0.6414, 0.8541, 0.5926, 0.6092, 0.3734, 0.6103, 0.2658, 0.6103, 0.2658, 0.6092, 0.3734, 0.4848, 0.7442, 0.505, 0.6908, 0.5133, 0.7628, 0.4848, 0.8057, 0.727, 0.4, 0.6403, 0.4294, 0.6418, 0.2645, 0.7283, 0.2657, 0.7298, 0.6057, 0.6437, 0.6545, 0.6412, 0.5838, 0.7277, 0.5319, 0.8795, 0.5301, 0.8961, 0.6414, 0.8961, 0.6414, 0.8795, 0.5301, 0.2961, 0.5242, 0.2822, 0.6119, 0.2303, 0.4911, 0.2568, 0.4328, 0.7277, 0.5319, 0.6412, 0.5838, 0.6403, 0.4294, 0.727, 0.4, 0.3257, 0.7147, 0.3316, 0.6081, 0.4129, 0.6134, 0.4226, 0.7233, 0.8618, 0.3222, 0.8961, 0.4229, 0.8802, 0.4607, 0.8394, 0.3649, 0.3316, 0.6081, 0.4129, 0.6134, 0.4129, 0.6134, 0.3316, 0.6081, 0.7329, 0.6451, 0.6474, 0.6908, 0.6437, 0.6545, 0.7298, 0.6057, 0.5447, 0.7463, 0.5377, 0.6908, 0.5718, 0.6969, 0.5717, 0.751, 0.8394, 0.3649, 0.8802, 0.4607, 0.8795, 0.5301, 0.8322, 0.4393, 0.2961, 0.5242, 0.3744, 0.5221, 0.4006, 0.5836, 0.3207, 0.582, 0.3084, 0.5531, 0.02729, 0.2653, 0.0, 0.2022, 0.06302, 0.175, 0.09031, 0.2381, 0.8547, 0.2634, 0.862, 0.3222, 0.8358, 0.2863, 0.8322, 0.2326, 0.7298, 0.6057, 0.7277, 0.5319, 0.8142, 0.4652, 0.8318, 0.5069, 0.862, 0.3222, 0.8547, 0.2634, 0.9526, 0.2033, 1.0, 0.2887, 0.7719, 0.4338, 0.8142, 0.4652, 0.7277, 0.5319, 0.6827, 0.4571, 0.1969, 0.4421, 0.1595, 0.4899, 0.1202, 0.4086, 0.1719, 0.3865, 0.4848, 0.8057, 0.4848, 0.7442, 0.4848, 0.7442, 0.4848, 0.8057, 0.2568, 0.4328, 0.2303, 0.4911, 0.1595, 0.4899, 0.1969, 0.4421, 0.727, 0.4, 0.7283, 0.2657, 0.7983, 0.2817, 0.7935, 0.3718, 0.8547, 0.2634, 0.8322, 0.2326, 0.8591, 0.1416, 0.8742, 0.1366, 0.8893, 0.1316, 0.5431, 0.4874, 0.5425, 0.4413, 0.6827, 0.4571, 0.6834, 0.4887, 0.7719, 0.4338, 0.6827, 0.4571, 0.682, 0.4326, 0.6812, 0.4081, 0.9526, 0.2033, 0.8547, 0.2634, 0.8893, 0.1316, 0.921, 0.1674, 0.8931, 0.0, 0.9252, 0.02005, 0.9252, 0.02005, 0.8931, 0.0, 0.9252, 0.02005, 0.9772, 0.05234, 0.921, 0.1674, 0.8893, 0.1316, 0.6812, 0.4081, 0.682, 0.4326, 0.5432, 0.3882, 0.5444, 0.3697, 0.5718, 0.7023, 0.5795, 0.6908, 0.5796, 0.8317, 0.573, 0.8322, 0.8893, 0.1316, 0.8742, 0.1366, 0.8931, 0.0, 0.9252, 0.02005, 0.5432, 0.3882, 0.5425, 0.4413, 0.5425, 0.4413, 0.5432, 0.3882, 0.5442, 0.4876, 0.5431, 0.4874, 0.6834, 0.4887, 0.6841, 0.5204, 0.5431, 0.4874, 0.5425, 0.4413, 0.5425, 0.4413, 0.5431, 0.4874, 0.9772, 0.05234, 0.9999, 0.06632, 0.9526, 0.2033, 0.921, 0.1674, 0.5432, 0.3882, 0.5444, 0.3697, 0.5444, 0.3697, 0.5432, 0.3882, 0.682, 0.4326, 0.6827, 0.4571, 0.5425, 0.4413, 0.5432, 0.3882, 0.9772, 0.05234, 0.9252, 0.02005, 0.9252, 0.02005, 0.9772, 0.05234, 0.5432, 0.3882, 0.5425, 0.4413, 0.5425, 0.4413, 0.5432, 0.3882, 0.5431, 0.4874, 0.5425, 0.4413, 0.5425, 0.4413, 0.5431, 0.4874, 0.5432, 0.3882, 0.5444, 0.3697, 0.5444, 0.3697, 0.5432, 0.3882, 0.9772, 0.05234, 0.9252, 0.02005, 0.9252, 0.02005, 0.9772, 0.05234, 0.9772, 0.05234, 0.9999, 0.06632, 0.9999, 0.06632, 0.9772, 0.05234, 0.573, 0.8322, 0.5796, 0.8317, 0.5796, 0.8317, 0.573, 0.8322, 0.5431, 0.4874, 0.5442, 0.4876, 0.5442, 0.4876, 0.5431, 0.4874, 0.5301, 0.8165, 0.5223, 0.8084, 0.5146, 0.7897, 0.5262, 0.7537, 0.5377, 0.7788, 0.5301, 0.8165, 0.5262, 0.7537, 0.5377, 0.7177, 0.5262, 0.7537, 0.5146, 0.7897, 0.5133, 0.7365, 0.5222, 0.6908, 0.5377, 0.7177, 0.5262, 0.7537, 0.5222, 0.6908, 0.5314, 0.691, 0.9772, 0.05234, 0.9999, 0.06632, 0.9999, 0.06632, 0.9772, 0.05234, 0.5431, 0.4874, 0.5442, 0.4876, 0.5442, 0.4876, 0.5431, 0.4874, 0.573, 0.8322, 0.5796, 0.8317, 0.5796, 0.8317, 0.573, 0.8322, 0.8931, 0.0, 0.9252, 0.02005, 0.9252, 0.02005, 0.8931, 0.0, 0.1969, 0.4421, 0.1719, 0.3865, 0.1719, 0.3865, 0.1969, 0.4421, 0.1969, 0.4421, 0.1719, 0.3865, 0.1719, 0.3865, 0.1969, 0.4421, 0.2568, 0.4328, 0.1969, 0.4421, 0.1969, 0.4421, 0.2568, 0.4328, 0.2568, 0.4328, 0.2208, 0.3494, 0.2208, 0.3494, 0.2568, 0.4328, 0.1969, 0.4421, 0.1719, 0.3865, 0.2208, 0.3494, 0.2568, 0.4328, 0.4848, 0.8057, 0.4848, 0.7442, 0.4848, 0.7442, 0.4848, 0.8057, 0.2568, 0.4328, 0.1969, 0.4421, 0.1969, 0.4421, 0.2568, 0.4328, 0.2568, 0.4328, 0.2208, 0.3494, 0.2208, 0.3494, 0.2568, 0.4328, 0.462, 0.8047, 0.4848, 0.7571, 0.4848, 0.7571, 0.462, 0.8047, 0.1277, 0.2652, 0.09031, 0.2381, 0.09031, 0.2381, 0.1277, 0.2652, 0.09031, 0.2381, 0.06302, 0.175, 0.06302, 0.175, 0.09031, 0.2381, 0.1753, 0.2443, 0.1162, 0.1077, 0.1162, 0.1077, 0.1753, 0.2443, 0.1277, 0.2652, 0.09031, 0.2381, 0.09031, 0.2381, 0.1277, 0.2652, 0.462, 0.8047, 0.4848, 0.7571, 0.4848, 0.7571, 0.462, 0.8047, 0.1277, 0.2652, 0.06863, 0.1285, 0.1162, 0.1077, 0.1753, 0.2443, 0.09031, 0.2381, 0.06302, 0.175, 0.06302, 0.175, 0.09031, 0.2381, 0.06863, 0.1285, 0.06302, 0.175, 0.06302, 0.175, 0.06863, 0.1285, 0.1753, 0.2443, 0.1162, 0.1077, 0.1162, 0.1077, 0.1753, 0.2443, 0.09031, 0.2381, 0.06302, 0.175, 0.06302, 0.175, 0.09031, 0.2381, 0.903, 0.4372, 0.8962, 0.3852, 0.8962, 0.3852, 0.903, 0.4372, 0.5717, 0.751, 0.5447, 0.7463, 0.5447, 0.7463, 0.5717, 0.751, 0.8802, 0.4607, 0.8961, 0.4229, 0.8961, 0.4229, 0.8802, 0.4607, 0.4006, 0.5836, 0.3207, 0.582, 0.3207, 0.582, 0.4006, 0.5836, 0.5717, 0.751, 0.5447, 0.7463, 0.5447, 0.7463, 0.5717, 0.751, 0.3207, 0.582, 0.4006, 0.5836, 0.4129, 0.6134, 0.3316, 0.6081, 0.8802, 0.4607, 0.8961, 0.4229, 0.8961, 0.4229, 0.8802, 0.4607, 0.4006, 0.5836, 0.3207, 0.582, 0.3207, 0.582, 0.4006, 0.5836, 0.3316, 0.6081, 0.4129, 0.6134, 0.4129, 0.6134, 0.3316, 0.6081, 0.2568, 0.4328, 0.3302, 0.4193, 0.3302, 0.4193, 0.2568, 0.4328, 0.2568, 0.4328, 0.3302, 0.4193, 0.3302, 0.4193, 0.2568, 0.4328, 0.2961, 0.5242, 0.3744, 0.5221, 0.3744, 0.5221, 0.2961, 0.5242, 0.2961, 0.5242, 0.2568, 0.4328, 0.2568, 0.4328, 0.2961, 0.5242, 0.2568, 0.4328, 0.3302, 0.4193, 0.3744, 0.5221, 0.2961, 0.5242, 0.2961, 0.5242, 0.3744, 0.5221, 0.3744, 0.5221, 0.2961, 0.5242, 0.8795, 0.5301, 0.8961, 0.6414, 0.8961, 0.6414, 0.8795, 0.5301, 0.2961, 0.5242, 0.2568, 0.4328, 0.2568, 0.4328, 0.2961, 0.5242, 0.6092, 0.3734, 0.6103, 0.2658, 0.6103, 0.2658, 0.6092, 0.3734, 0.2208, 0.3494, 0.2875, 0.3204, 0.2875, 0.3204, 0.2208, 0.3494, 0.2568, 0.4328, 0.3302, 0.4193, 0.3302, 0.4193, 0.2568, 0.4328, 0.2568, 0.4328, 0.2208, 0.3494, 0.2208, 0.3494, 0.2568, 0.4328, 0.2208, 0.3494, 0.2875, 0.3204, 0.3302, 0.4193, 0.2568, 0.4328, 0.2568, 0.4328, 0.2208, 0.3494, 0.2208, 0.3494, 0.2568, 0.4328, 0.2208, 0.3494, 0.2875, 0.3204, 0.2875, 0.3204, 0.2208, 0.3494, 0.2568, 0.4328, 0.3302, 0.4193, 0.3302, 0.4193, 0.2568, 0.4328, 0.09031, 0.2381, 0.06302, 0.175, 0.06302, 0.175, 0.09031, 0.2381, 0.06863, 0.1285, 0.06302, 0.175, 0.06302, 0.175, 0.06863, 0.1285, 0.1277, 0.2652, 0.09031, 0.2381, 0.09031, 0.2381, 0.1277, 0.2652, 0.1277, 0.2652, 0.06863, 0.1285, 0.06863, 0.1285, 0.1277, 0.2652, 0.09031, 0.2381, 0.06302, 0.175, 0.06863, 0.1285, 0.1277, 0.2652, 0.06863, 0.1285, 0.06302, 0.175, 0.06302, 0.175, 0.06863, 0.1285, 0.1277, 0.2652, 0.09031, 0.2381, 0.09031, 0.2381, 0.1277, 0.2652, 0.1277, 0.2652, 0.06863, 0.1285, 0.06863, 0.1285, 0.1277, 0.2652])
me_cube_003.materials.append(mat_frame)
me_cube_003.use_remesh_preserve_volume = False
me_cube_003.use_remesh_preserve_attributes = False
me_cube_003.use_mirror_vertex_groups = False
me_cube_003.update()
me_icosphere_001 = bpy.data.meshes.new('Icosphere.001')
me_icosphere_001.from_pydata([(5.669e-08, 1.569e-07, -0.75), (-0.6708, 1.569e-07, -0.3354), (-0.2073, 0.638, -0.3354), (0.5427, 0.3943, -0.3354), (-0.5427, 0.3943, 0.3354), (0.2073, 0.638, 0.3354), (0.6708, 1.569e-07, 0.3354), (5.669e-08, 1.569e-07, 0.75), (0.1524, 0.1107, -0.726), (0.319, 0.2318, -0.638), (0.4572, 0.3321, -0.4931), (0.6095, 0.2214, -0.3767), (0.638, 1.569e-07, -0.3943), (-0.5651, 1.569e-07, -0.4931), (-0.3943, 1.569e-07, -0.638), (-0.1884, 1.569e-07, -0.726), (-0.6233, 0.1791, -0.3767), (-0.5161, 0.375, -0.3943), (-0.363, 0.5374, -0.3767), (-0.1746, 0.5374, -0.4931), (-0.1218, 0.375, -0.638), (-0.0582, 0.1791, -0.726), (-0.02223, 0.6481, -0.3767), (0.1972, 0.6068, -0.3943), (0.399, 0.5113, -0.3767), (0.6455, 0.3321, -0.1884), (0.7133, 0.2318, 1.314e-08), (0.7175, 0.1107, 0.1884), (-0.7175, 0.1107, -0.1884), (-0.7133, 0.2318, 1.314e-08), (-0.6455, 0.3321, 0.1884), (-0.5154, 0.5113, 0.1884), (-0.4408, 0.6068, -1.314e-08), (-0.327, 0.6481, -0.1884), (-0.1164, 0.7166, -0.1884), (5.669e-08, 0.75, 1.314e-08), (0.1164, 0.7166, 0.1884), (0.327, 0.6481, 0.1884), (0.4408, 0.6068, -1.314e-08), (0.5154, 0.5113, -0.1884), (-0.638, 1.569e-07, 0.3943), (-0.6095, 0.2214, 0.3767), (-0.399, 0.5113, 0.3767), (-0.1972, 0.6068, 0.3943), (0.02223, 0.6481, 0.3767), (0.363, 0.5374, 0.3767), (0.5161, 0.375, 0.3943), (0.6233, 0.1791, 0.3767), (0.5651, 1.569e-07, 0.4931), (0.3943, 1.569e-07, 0.638), (0.1884, 1.569e-07, 0.726), (-0.1524, 0.1107, 0.726), (-0.319, 0.2318, 0.638), (-0.4572, 0.3321, 0.4931), (0.05821, 0.1791, 0.726), (0.1218, 0.375, 0.638), (0.1746, 0.5374, 0.4931), (0.5031, 0.1218, -0.5427), (0.3354, -3.965e-07, -0.6708), (-0.3354, 0.3943, -0.5427), (-0.2714, 0.1971, -0.6708), (-0.4786, 0.1971, -0.5427), (0.2714, 0.4408, -0.5427), (0.1036, 0.319, -0.6708), (0.03959, 0.5161, -0.5427), (0.75, 1.569e-07, 0.0), (0.7104, 0.1218, -0.2073), (-0.6068, 0.4408, -5.883e-14), (-0.5031, 0.5161, -0.2073), (-0.6464, 0.319, -0.2073), (0.2318, 0.7133, -1.961e-14), (0.3354, 0.638, -0.2073), (0.1036, 0.7133, -0.2073), (-0.7104, 0.1218, 0.2073), (-0.75, -1.137e-07, 4.674e-07), (-0.1036, 0.7133, 0.2073), (-0.2318, 0.7133, -3.69e-07), (-0.3354, 0.638, 0.2073), (0.6464, 0.319, 0.2073), (0.6068, 0.4408, 0.0), (0.5031, 0.5161, 0.2073), (-0.3354, 1.569e-07, 0.6708), (-0.5031, 0.1218, 0.5427), (-0.1036, 0.319, 0.6708), (-0.03959, 0.5161, 0.5427), (-0.2714, 0.4408, 0.5427), (0.2714, 0.1971, 0.6708), (0.4786, 0.1971, 0.5427), (0.3354, 0.3943, 0.5427), (0.4999, 0.3632, -0.4143), (-0.09418, 1.569e-07, -0.738), (-0.2851, 0.5877, -0.3561), (-0.0291, 0.08957, -0.738), (0.4708, 0.4528, -0.3561), (0.6941, 0.05536, 0.2619), (-0.5941, 0.3632, 0.2619), (-0.2671, 0.6431, -0.2619), (0.1619, 0.6773, 0.2619), (0.529, 0.4528, -0.2619), (-0.5761, 0.3079, 0.3561), (0.1148, 0.6431, 0.3561), (0.6471, 0.08957, 0.3561), (0.09418, 1.569e-07, 0.738), (-0.4999, 0.3632, 0.4143), (0.191, 0.5877, 0.4143), (0.07619, 0.05536, -0.738), (0.2357, 0.1712, -0.682), (0.3881, 0.282, -0.5656), (0.5761, 0.3079, -0.3561), (0.6238, 0.1107, -0.3855), (-0.618, 1.569e-07, -0.4143), (-0.4797, 1.569e-07, -0.5656), (-0.2913, 1.569e-07, -0.682), (-0.6471, 0.08957, -0.3561), (-0.5697, 0.2771, -0.3855), (-0.4396, 0.4562, -0.3855), (-0.191, 0.5877, -0.4143), (-0.1482, 0.4562, -0.5656), (-0.09002, 0.2771, -0.682), (-0.1148, 0.6431, -0.3561), (0.08746, 0.6274, -0.3855), (0.2981, 0.559, -0.3855), (0.5941, 0.3632, -0.2619), (0.6794, 0.282, -0.09418), (0.7154, 0.1712, 0.09418), (-0.6941, 0.05536, -0.2619), (-0.7154, 0.1712, -0.09418), (-0.6794, 0.282, 0.09418), (-0.529, 0.4528, 0.2619), (-0.4781, 0.559, 0.09418), (-0.3839, 0.6275, -0.09418), (-0.1619, 0.6773, -0.2619), (-0.05821, 0.7333, -0.09418), (0.05821, 0.7333, 0.09418), (0.2671, 0.6431, 0.2619), (0.3839, 0.6275, 0.09418), (0.4781, 0.559, -0.09418), (-0.6238, 0.1107, 0.3855), (-0.4708, 0.4528, 0.3561), (-0.2981, 0.559, 0.3855), (-0.08746, 0.6274, 0.3855), (0.2851, 0.5877, 0.3561), (0.4396, 0.4562, 0.3855), (0.5697, 0.2771, 0.3855), (0.618, 1.569e-07, 0.4143), (0.4797, 1.569e-07, 0.5656), (0.2913, 1.569e-07, 0.682), (-0.07619, 0.05536, 0.738), (-0.2357, 0.1712, 0.682), (-0.3881, 0.282, 0.5656), (0.0291, 0.08957, 0.738), (0.09002, 0.2771, 0.682), (0.1482, 0.4562, 0.5656), (0.5334, 0.2768, -0.4349), (0.4111, 0.1768, -0.5903), (0.5705, 0.06092, -0.4685), (0.2439, 0.05536, -0.6984), (0.5563, 0.1716, -0.4597), (0.4801, 0.227, -0.5179), (0.4193, 0.06092, -0.6068), (0.3272, 0.1159, -0.6544), (-0.2688, 0.5374, -0.4349), (-0.4258, 0.3846, -0.4685), (-0.2286, 0.3846, -0.5903), (-0.551, 0.1881, -0.4597), (-0.1648, 0.1881, -0.6984), (-0.375, 0.1971, -0.6068), (-0.255, 0.4659, -0.5179), (-0.3492, 0.4659, -0.4597), (-0.1966, 0.2861, -0.6544), (-0.3034, 0.2957, -0.6068), (-0.407, 0.2957, -0.5427), (-0.4974, 0.2861, -0.4685), (-0.1233, 0.08957, -0.726), (-0.2299, 0.09857, -0.6984), (-0.3328, 0.09857, -0.6544), (-0.4365, 0.09857, -0.5903), (-0.5219, 0.09857, -0.5179), (-0.5942, 0.08957, -0.4349), (0.4281, 0.4217, -0.4349), (0.2343, 0.5238, -0.4685), (0.2952, 0.3363, -0.5903), (0.008681, 0.5821, -0.4597), (0.128, 0.2149, -0.6984), (0.07162, 0.4176, -0.6068), (0.3643, 0.3865, -0.5179), (0.3352, 0.4761, -0.4597), (0.2113, 0.2754, -0.6544), (0.1875, 0.3799, -0.6068), (0.1555, 0.4785, -0.5427), (0.1184, 0.5614, -0.4685), (0.04709, 0.1449, -0.726), (0.02272, 0.2491, -0.6984), (-0.009097, 0.347, -0.6544), (-0.04112, 0.4456, -0.5903), (-0.06751, 0.5268, -0.5179), (-0.09842, 0.5928, -0.4349), (0.7316, 0.1159, 6.569e-09), (0.678, 0.227, -0.1978), (0.7337, 0.05536, 0.09418), (0.7302, 0.06092, -0.1036), (0.7119, 0.1768, -0.1036), (0.6742, 0.06092, -0.3008), (0.66, 0.1716, -0.292), (0.6275, 0.2768, -0.2825), (-0.5804, 0.4217, 0.1884), (-0.66, 0.3363, 6.569e-09), (-0.5238, 0.5238, -6.569e-09), (-0.6819, 0.2149, -0.1978), (-0.4151, 0.5821, -0.1978), (-0.5747, 0.4176, -0.2073), (-0.5611, 0.4761, 0.09418), (-0.6261, 0.3865, 0.09418), (-0.472, 0.5615, -0.1036), (-0.5549, 0.4785, -0.1036), (-0.6266, 0.3799, -0.1036), (-0.6798, 0.2754, -0.1036), (-0.345, 0.5928, -0.2825), (-0.433, 0.5268, -0.292), (-0.5096, 0.4456, -0.3008), (-0.5812, 0.347, -0.3008), (-0.6348, 0.2491, -0.292), (-0.6704, 0.1449, -0.2825), (0.2217, 0.6824, 0.1884), (0.1159, 0.7316, 6.569e-09), (0.3363, 0.66, -6.569e-09), (-0.006381, 0.7149, -0.1978), (0.4254, 0.5746, -0.1978), (0.2195, 0.6756, -0.2073), (0.2794, 0.6807, 0.09418), (0.1741, 0.7149, 0.09418), (0.3881, 0.6224, -0.1036), (0.2836, 0.6756, -0.1036), (0.1677, 0.7133, -0.1036), (0.05182, 0.7316, -0.1036), (0.4572, 0.5113, -0.2825), (0.3672, 0.5746, -0.292), (0.2663, 0.6224, -0.3008), (0.1504, 0.66, -0.3008), (0.04071, 0.6807, -0.292), (-0.06932, 0.6824, -0.2825), (-0.6275, 0.2768, 0.2825), (-0.6742, 0.06092, 0.3008), (-0.7119, 0.1768, 0.1036), (-0.7337, 0.05536, -0.09418), (-0.678, 0.227, 0.1978), (-0.66, 0.1716, 0.292), (-0.7316, 0.1159, 2.403e-07), (-0.7302, 0.06092, 0.1036), (0.06932, 0.6824, 0.2825), (-0.1504, 0.66, 0.3008), (-0.05182, 0.7316, 0.1036), (-0.3672, 0.5746, 0.292), (-0.1741, 0.7149, -0.09418), (-0.2836, 0.6756, 0.1036), (0.006381, 0.7149, 0.1978), (-0.04071, 0.6807, 0.292), (-0.1159, 0.7316, -1.779e-07), (-0.1677, 0.7133, 0.1036), (-0.2195, 0.6756, 0.2073), (-0.2663, 0.6224, 0.3008), (-0.2217, 0.6824, -0.1884), (-0.2794, 0.6807, -0.09418), (-0.3363, 0.66, -1.911e-07), (-0.3881, 0.6224, 0.1036), (-0.4254, 0.5746, 0.1978), (-0.4572, 0.5113, 0.2825), (0.6704, 0.1449, 0.2825), (0.5812, 0.347, 0.3008), (0.6798, 0.2754, 0.1036), (0.433, 0.5268, 0.292), (0.6261, 0.3865, -0.09418), (0.5549, 0.4785, 0.1036), (0.6819, 0.2149, 0.1978), (0.6348, 0.2491, 0.292), (0.66, 0.3363, 6.569e-09), (0.6266, 0.3799, 0.1036), (0.5747, 0.4176, 0.2073), (0.5096, 0.4456, 0.3008), (0.5804, 0.4217, -0.1884), (0.5611, 0.4761, -0.09418), (0.5238, 0.5238, -6.569e-09), (0.472, 0.5615, 0.1036), (0.4151, 0.5821, 0.1978), (0.345, 0.5928, 0.2825), (-0.3272, 0.1159, 0.6544), (-0.4801, 0.227, 0.5179), (-0.2439, 0.05536, 0.6984), (-0.4111, 0.1768, 0.5903), (-0.4193, 0.06092, 0.6068), (-0.5334, 0.2768, 0.4349), (-0.5563, 0.1716, 0.4597), (-0.5705, 0.06092, 0.4685), (-0.04709, 0.1449, 0.726), (-0.2113, 0.2754, 0.6544), (0.009097, 0.347, 0.6544), (-0.3643, 0.3865, 0.5179), (0.06751, 0.5268, 0.5179), (-0.1555, 0.4785, 0.5427), (-0.02272, 0.2491, 0.6984), (-0.128, 0.2149, 0.6984), (0.04112, 0.4456, 0.5904), (-0.07162, 0.4176, 0.6068), (-0.1875, 0.3799, 0.6068), (-0.2952, 0.3363, 0.5903), (0.09842, 0.5928, 0.4349), (-0.008681, 0.5821, 0.4597), (-0.1184, 0.5614, 0.4685), (-0.2343, 0.5238, 0.4685), (-0.3352, 0.4761, 0.4597), (-0.4281, 0.4217, 0.4349), (0.1233, 0.08957, 0.726), (0.1966, 0.2861, 0.6544), (0.3328, 0.09857, 0.6544), (0.255, 0.4659, 0.5179), (0.5219, 0.09857, 0.5179), (0.407, 0.2957, 0.5427), (0.2299, 0.09857, 0.6984), (0.1648, 0.1881, 0.6984), (0.4365, 0.09857, 0.5903), (0.375, 0.1971, 0.6068), (0.3034, 0.2957, 0.6068), (0.2286, 0.3846, 0.5903), (0.5942, 0.08957, 0.4349), (0.551, 0.1881, 0.4597), (0.4974, 0.2861, 0.4685), (0.4258, 0.3846, 0.4685), (0.3492, 0.4659, 0.4597), (0.2688, 0.5374, 0.4349)], [], [(0, 92, 90), (0, 105, 92), (2, 96, 91), (3, 98, 93), (2, 131, 96), (3, 122, 98), (4, 103, 99), (5, 104, 100), (6, 144, 101), (11, 108, 153), (12, 109, 155), (11, 153, 157), (57, 158, 154), (57, 154, 159), (58, 160, 156), (19, 116, 161), (20, 117, 163), (21, 118, 165), (19, 161, 167), (59, 168, 162), (20, 163, 169), (60, 170, 166), (59, 162, 171), (61, 172, 164), (21, 165, 173), (15, 174, 112), (60, 166, 175), (14, 176, 111), (61, 164, 177), (13, 178, 110), (10, 89, 179), (9, 107, 181), (8, 106, 183), (10, 179, 185), (62, 186, 180), (9, 181, 187), (63, 188, 184), (62, 180, 189), (64, 190, 182), (8, 183, 191), (21, 192, 118), (63, 184, 193), (20, 194, 117), (64, 182, 195), (19, 196, 116), (65, 199, 197), (65, 197, 200), (66, 201, 198), (12, 202, 109), (66, 198, 203), (11, 204, 108), (31, 128, 205), (32, 129, 207), (33, 130, 209), (31, 205, 211), (67, 212, 206), (32, 207, 213), (68, 214, 210), (67, 206, 215), (69, 216, 208), (33, 209, 217), (18, 218, 115), (68, 210, 219), (17, 220, 114), (69, 208, 221), (16, 222, 113), (37, 134, 223), (38, 135, 225), (39, 136, 227), (37, 223, 229), (70, 230, 224), (38, 225, 231), (71, 232, 228), (70, 224, 233), (72, 234, 226), (39, 227, 235), (24, 236, 121), (71, 228, 237), (23, 238, 120), (72, 226, 239), (22, 240, 119), (30, 95, 241), (29, 127, 243), (28, 126, 244), (30, 241, 245), (73, 246, 242), (29, 243, 247), (36, 97, 249), (35, 133, 251), (34, 132, 253), (36, 249, 255), (75, 256, 250), (35, 251, 257), (76, 258, 254), (75, 250, 259), (77, 260, 252), (34, 253, 261), (33, 262, 130), (76, 254, 263), (32, 264, 129), (77, 252, 265), (31, 266, 128), (27, 94, 267), (26, 124, 269), (25, 123, 271), (27, 267, 273), (78, 274, 268), (26, 269, 275), (79, 276, 272), (78, 268, 277), (80, 278, 270), (25, 271, 279), (39, 280, 136), (79, 272, 281), (38, 282, 135), (80, 270, 283), (37, 284, 134), (52, 148, 285), (53, 149, 286), (52, 285, 288), (53, 286, 290), (41, 291, 137), (54, 150, 293), (55, 151, 295), (56, 152, 297), (54, 293, 299), (83, 300, 294), (55, 295, 301), (84, 302, 298), (83, 294, 303), (85, 304, 296), (56, 297, 305), (44, 306, 140), (84, 298, 307), (43, 308, 139), (85, 296, 309), (42, 310, 138), (50, 102, 311), (49, 146, 313), (48, 145, 315), (50, 311, 317), (86, 318, 312), (49, 313, 319), (87, 320, 316), (86, 312, 321), (88, 322, 314), (48, 315, 323), (47, 324, 143), (87, 316, 325), (46, 326, 142), (88, 314, 327), (45, 328, 141), (90, 173, 15), (90, 92, 173), (92, 21, 173), (92, 191, 21), (92, 105, 191), (105, 8, 191), (91, 217, 18), (91, 96, 217), (96, 33, 217), (93, 235, 24), (93, 98, 235), (98, 39, 235), (96, 261, 33), (96, 131, 261), (131, 34, 261), (98, 279, 39), (98, 122, 279), (122, 25, 279), (99, 290, 41), (99, 103, 290), (103, 53, 290), (100, 305, 44), (100, 104, 305), (104, 56, 305), (101, 323, 47), (101, 144, 323), (144, 48, 323), (153, 89, 10), (153, 108, 89), (108, 3, 89), (155, 157, 57), (155, 109, 157), (109, 11, 157), (157, 158, 57), (157, 153, 158), (153, 10, 158), (154, 107, 9), (154, 158, 107), (158, 10, 107), (159, 160, 58), (159, 154, 160), (154, 9, 160), (156, 106, 8), (156, 160, 106), (160, 9, 106), (161, 91, 18), (161, 116, 91), (116, 2, 91), (163, 167, 59), (163, 117, 167), (117, 19, 167), (165, 169, 60), (165, 118, 169), (118, 20, 169), (167, 168, 59), (167, 161, 168), (161, 18, 168), (162, 115, 17), (162, 168, 115), (168, 18, 115), (169, 170, 60), (169, 163, 170), (163, 59, 170), (166, 171, 61), (166, 170, 171), (170, 59, 171), (171, 172, 61), (171, 162, 172), (162, 17, 172), (164, 114, 16), (164, 172, 114), (172, 17, 114), (173, 174, 15), (173, 165, 174), (165, 60, 174), (112, 175, 14), (112, 174, 175), (174, 60, 175), (175, 176, 14), (175, 166, 176), (166, 61, 176), (111, 177, 13), (111, 176, 177), (176, 61, 177), (177, 178, 13), (177, 164, 178), (164, 16, 178), (110, 113, 1), (110, 178, 113), (178, 16, 113), (179, 93, 24), (179, 89, 93), (89, 3, 93), (181, 185, 62), (181, 107, 185), (107, 10, 185), (183, 187, 63), (183, 106, 187), (106, 9, 187), (185, 186, 62), (185, 179, 186), (179, 24, 186), (180, 121, 23), (180, 186, 121), (186, 24, 121), (187, 188, 63), (187, 181, 188), (181, 62, 188), (184, 189, 64), (184, 188, 189), (188, 62, 189), (189, 190, 64), (189, 180, 190), (180, 23, 190), (182, 120, 22), (182, 190, 120), (190, 23, 120), (191, 192, 21), (191, 183, 192), (183, 63, 192), (118, 193, 20), (118, 192, 193), (192, 63, 193), (193, 194, 20), (193, 184, 194), (184, 64, 194), (117, 195, 19), (117, 194, 195), (194, 64, 195), (195, 196, 19), (195, 182, 196), (182, 22, 196), (116, 119, 2), (116, 196, 119), (196, 22, 119), (197, 124, 26), (197, 199, 124), (199, 27, 124), (200, 201, 66), (200, 197, 201), (197, 26, 201), (198, 123, 25), (198, 201, 123), (201, 26, 123), (109, 203, 11), (109, 202, 203), (202, 66, 203), (203, 204, 11), (203, 198, 204), (198, 25, 204), (108, 122, 3), (108, 204, 122), (204, 25, 122), (205, 95, 30), (205, 128, 95), (128, 4, 95), (207, 211, 67), (207, 129, 211), (129, 31, 211), (209, 213, 68), (209, 130, 213), (130, 32, 213), (211, 212, 67), (211, 205, 212), (205, 30, 212), (206, 127, 29), (206, 212, 127), (212, 30, 127), (213, 214, 68), (213, 207, 214), (207, 67, 214), (210, 215, 69), (210, 214, 215), (214, 67, 215), (215, 216, 69), (215, 206, 216), (206, 29, 216), (208, 126, 28), (208, 216, 126), (216, 29, 126), (217, 218, 18), (217, 209, 218), (209, 68, 218), (115, 219, 17), (115, 218, 219), (218, 68, 219), (219, 220, 17), (219, 210, 220), (210, 69, 220), (114, 221, 16), (114, 220, 221), (220, 69, 221), (221, 222, 16), (221, 208, 222), (208, 28, 222), (113, 125, 1), (113, 222, 125), (222, 28, 125), (223, 97, 36), (223, 134, 97), (134, 5, 97), (225, 229, 70), (225, 135, 229), (135, 37, 229), (227, 231, 71), (227, 136, 231), (136, 38, 231), (229, 230, 70), (229, 223, 230), (223, 36, 230), (224, 133, 35), (224, 230, 133), (230, 36, 133), (231, 232, 71), (231, 225, 232), (225, 70, 232), (228, 233, 72), (228, 232, 233), (232, 70, 233), (233, 234, 72), (233, 224, 234), (224, 35, 234), (226, 132, 34), (226, 234, 132), (234, 35, 132), (235, 236, 24), (235, 227, 236), (227, 71, 236), (121, 237, 23), (121, 236, 237), (236, 71, 237), (237, 238, 23), (237, 228, 238), (228, 72, 238), (120, 239, 22), (120, 238, 239), (238, 72, 239), (239, 240, 22), (239, 226, 240), (226, 34, 240), (119, 131, 2), (119, 240, 131), (240, 34, 131), (241, 99, 41), (241, 95, 99), (95, 4, 99), (243, 245, 73), (243, 127, 245), (127, 30, 245), (244, 247, 74), (244, 126, 247), (126, 29, 247), (245, 246, 73), (245, 241, 246), (241, 41, 246), (242, 137, 40), (242, 246, 137), (246, 41, 137), (247, 248, 74), (247, 243, 248), (243, 73, 248), (249, 100, 44), (249, 97, 100), (97, 5, 100), (251, 255, 75), (251, 133, 255), (133, 36, 255), (253, 257, 76), (253, 132, 257), (132, 35, 257), (255, 256, 75), (255, 249, 256), (249, 44, 256), (250, 140, 43), (250, 256, 140), (256, 44, 140), (257, 258, 76), (257, 251, 258), (251, 75, 258), (254, 259, 77), (254, 258, 259), (258, 75, 259), (259, 260, 77), (259, 250, 260), (250, 43, 260), (252, 139, 42), (252, 260, 139), (260, 43, 139), (261, 262, 33), (261, 253, 262), (253, 76, 262), (130, 263, 32), (130, 262, 263), (262, 76, 263), (263, 264, 32), (263, 254, 264), (254, 77, 264), (129, 265, 31), (129, 264, 265), (264, 77, 265), (265, 266, 31), (265, 252, 266), (252, 42, 266), (128, 138, 4), (128, 266, 138), (266, 42, 138), (267, 101, 47), (267, 94, 101), (94, 6, 101), (269, 273, 78), (269, 124, 273), (124, 27, 273), (271, 275, 79), (271, 123, 275), (123, 26, 275), (273, 274, 78), (273, 267, 274), (267, 47, 274), (268, 143, 46), (268, 274, 143), (274, 47, 143), (275, 276, 79), (275, 269, 276), (269, 78, 276), (272, 277, 80), (272, 276, 277), (276, 78, 277), (277, 278, 80), (277, 268, 278), (268, 46, 278), (270, 142, 45), (270, 278, 142), (278, 46, 142), (279, 280, 39), (279, 271, 280), (271, 79, 280), (136, 281, 38), (136, 280, 281), (280, 79, 281), (281, 282, 38), (281, 272, 282), (272, 80, 282), (135, 283, 37), (135, 282, 283), (282, 80, 283), (283, 284, 37), (283, 270, 284), (270, 45, 284), (134, 141, 5), (134, 284, 141), (284, 45, 141), (285, 287, 81), (285, 148, 287), (148, 51, 287), (286, 288, 82), (286, 149, 288), (149, 52, 288), (288, 289, 82), (288, 285, 289), (285, 81, 289), (290, 291, 41), (290, 286, 291), (286, 82, 291), (137, 292, 40), (137, 291, 292), (291, 82, 292), (293, 147, 51), (293, 150, 147), (150, 7, 147), (295, 299, 83), (295, 151, 299), (151, 54, 299), (297, 301, 84), (297, 152, 301), (152, 55, 301), (299, 300, 83), (299, 293, 300), (293, 51, 300), (294, 148, 52), (294, 300, 148), (300, 51, 148), (301, 302, 84), (301, 295, 302), (295, 83, 302), (298, 303, 85), (298, 302, 303), (302, 83, 303), (303, 304, 85), (303, 294, 304), (294, 52, 304), (296, 149, 53), (296, 304, 149), (304, 52, 149), (305, 306, 44), (305, 297, 306), (297, 84, 306), (140, 307, 43), (140, 306, 307), (306, 84, 307), (307, 308, 43), (307, 298, 308), (298, 85, 308), (139, 309, 42), (139, 308, 309), (308, 85, 309), (309, 310, 42), (309, 296, 310), (296, 53, 310), (138, 103, 4), (138, 310, 103), (310, 53, 103), (311, 150, 54), (311, 102, 150), (102, 7, 150), (313, 317, 86), (313, 146, 317), (146, 50, 317), (315, 319, 87), (315, 145, 319), (145, 49, 319), (317, 318, 86), (317, 311, 318), (311, 54, 318), (312, 151, 55), (312, 318, 151), (318, 54, 151), (319, 320, 87), (319, 313, 320), (313, 86, 320), (316, 321, 88), (316, 320, 321), (320, 86, 321), (321, 322, 88), (321, 312, 322), (312, 55, 322), (314, 152, 56), (314, 322, 152), (322, 55, 152), (323, 324, 47), (323, 315, 324), (315, 87, 324), (143, 325, 46), (143, 324, 325), (324, 87, 325), (325, 326, 46), (325, 316, 326), (316, 88, 326), (142, 327, 45), (142, 326, 327), (326, 88, 327), (327, 328, 45), (327, 314, 328), (314, 56, 328), (141, 104, 5), (141, 328, 104), (328, 56, 104)])
me_icosphere_001.polygons.foreach_set('use_smooth', [True] * 608)
me_icosphere_001.materials.append(mat_shield)
me_icosphere_001.use_remesh_preserve_volume = False
me_icosphere_001.use_remesh_preserve_attributes = False
me_icosphere_001.use_mirror_vertex_groups = False
me_icosphere_001.update()

# ---- objects
ob_torus = bpy.data.objects.new('Torus', me_torus)
ob_cube = bpy.data.objects.new('Cube', me_cube_003)
ob_icosphere = bpy.data.objects.new('Icosphere', me_icosphere_001)
ob_lamp = bpy.data.objects.new('Lamp', light_lamp)
ob_camera = bpy.data.objects.new('Camera', cam_camera)

# ---- transforms, parenting, visibility, modifiers, constraints
ob_torus.location = (2.268e-07, 0.3049, 0.0)
ob_torus.rotation_euler = (-1.571, 0.0, 0.0)
ob_torus.scale = (0.4355, 0.4355, 0.4355)
ob_torus.lineart.crease_threshold = 0.0
ob_cube.location = (2.268e-07, 0.15, -0.3)
ob_cube.scale = (0.6484, 0.1297, 0.1297)
ob_cube.lineart.crease_threshold = 0.0
_m = ob_cube.modifiers.new('Mirror', 'MIRROR')
_m.use_clip = True
ob_icosphere.location = (5.669e-08, 1.569e-07, 0.0)
ob_icosphere.scale = (0.75, 0.75, 0.75)
ob_icosphere.lineart.crease_threshold = 0.0
ob_lamp.location = (-0.05234, -1.03, 0.5466)
ob_lamp.rotation_euler = (0.6503, 0.05522, 1.866)
ob_lamp.lock_rotations_4d = False
ob_lamp.empty_display_type = 'ARROWS'
ob_lamp.color = (0.0, 0.0, 0.0, 0.0)
ob_lamp.lineart.crease_threshold = 0.0
ob_camera.location = (0.008788, -1.076, 0.2299)
ob_camera.rotation_euler = (1.54, 1.637e-07, -9.697e-07)
ob_camera.lock_rotations_4d = False
ob_camera.empty_display_type = 'ARROWS'
ob_camera.color = (0.0, 0.0, 0.0, 0.0)
ob_camera.display_type = 'WIRE'
ob_camera.lineart.crease_threshold = 0.0

# ---- collection membership
col_collection_1.objects.link(ob_torus)
col_collection_1.objects.link(ob_cube)
col_collection_1.objects.link(ob_icosphere)
col_collection_1.objects.link(ob_lamp)
col_collection_1.objects.link(ob_camera)

# ---- scene / render settings (as saved in the file)
scene.camera = ob_camera
scene.frame_start = 1; scene.frame_end = 250; scene.frame_set(1)
scene.render.engine = 'BLENDER_EEVEE_NEXT'
scene.render.image_settings.color_mode = 'RGB'
scene.render.image_settings.compression = 90
scene.render.resolution_percentage = 50
scene.render.dither_intensity = 0.0
scene.render.bake_margin = 2
scene.render.bake_bias = 0.0
scene.cycles.use_denoising = False
scene.cycles.samples = 10
scene.cycles.sampling_pattern = 'TABULATED_SOBOL'
scene.cycles.light_sampling_threshold = 0.0
scene.cycles.use_adaptive_sampling = False
scene.cycles.use_light_tree = False
scene.cycles.blur_glossy = 0.0
scene.cycles.volume_bounces = 1
scene.cycles.pixel_filter_type = 'GAUSSIAN'
scene.cycles.sample_clamp_indirect = 0.0
scene.view_settings.view_transform = 'Standard'
bpy.context.view_layer.update()

